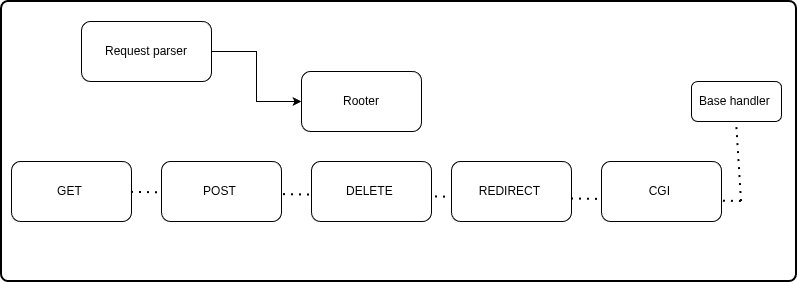

The diagram above was exported from draw.io. Its source (the exported page's mxGraphModel, read from the mxfile embedded in the PNG):
<mxGraphModel dx="975" dy="519" grid="1" gridSize="10" guides="1" tooltips="1" connect="1" arrows="1" fold="1" page="1" pageScale="1" pageWidth="850" pageHeight="1100" math="0" shadow="0">
  <root>
    <mxCell id="0" />
    <mxCell id="1" parent="0" />
    <mxCell id="Ky219eZBTy9qHT2M7OFN-22" parent="1" style="rounded=1;whiteSpace=wrap;html=1;absoluteArcSize=1;arcSize=14;strokeWidth=2;" value="" vertex="1">
      <mxGeometry height="280" width="795" x="50" y="140" as="geometry" />
    </mxCell>
    <mxCell id="Ky219eZBTy9qHT2M7OFN-32" parent="1" style="rounded=1;whiteSpace=wrap;html=1;" value="Rooter" vertex="1">
      <mxGeometry height="60" width="120" x="350" y="210" as="geometry" />
    </mxCell>
    <mxCell id="Ky219eZBTy9qHT2M7OFN-43" edge="1" parent="1" source="Ky219eZBTy9qHT2M7OFN-39" style="edgeStyle=orthogonalEdgeStyle;rounded=0;orthogonalLoop=1;jettySize=auto;html=1;exitX=1;exitY=0.5;exitDx=0;exitDy=0;" target="Ky219eZBTy9qHT2M7OFN-32">
      <mxGeometry relative="1" as="geometry" />
    </mxCell>
    <mxCell id="Ky219eZBTy9qHT2M7OFN-39" parent="1" style="rounded=1;whiteSpace=wrap;html=1;" value="Request parser" vertex="1">
      <mxGeometry height="60" width="130" x="130" y="160" as="geometry" />
    </mxCell>
    <mxCell id="Ky219eZBTy9qHT2M7OFN-45" parent="1" style="rounded=1;whiteSpace=wrap;html=1;" value="Base handler&amp;nbsp;" vertex="1">
      <mxGeometry height="40" width="90" x="740" y="220" as="geometry" />
    </mxCell>
    <mxCell id="Ky219eZBTy9qHT2M7OFN-48" edge="1" parent="1" source="Ky219eZBTy9qHT2M7OFN-33" style="endArrow=none;dashed=1;html=1;dashPattern=1 3;strokeWidth=2;rounded=0;" value="">
      <mxGeometry height="50" relative="1" width="50" as="geometry">
        <mxPoint x="500" y="410" as="sourcePoint" />
        <mxPoint x="790" y="340" as="targetPoint" />
      </mxGeometry>
    </mxCell>
    <mxCell id="Ky219eZBTy9qHT2M7OFN-33" parent="1" style="rounded=1;whiteSpace=wrap;html=1;" value="GET&amp;nbsp;" vertex="1">
      <mxGeometry height="60" width="120" x="60" y="300" as="geometry" />
    </mxCell>
    <mxCell id="Ky219eZBTy9qHT2M7OFN-38" parent="1" style="rounded=1;whiteSpace=wrap;html=1;" value="CGI&amp;nbsp;" vertex="1">
      <mxGeometry height="60" width="120" x="650" y="300" as="geometry" />
    </mxCell>
    <mxCell id="Ky219eZBTy9qHT2M7OFN-34" parent="1" style="rounded=1;whiteSpace=wrap;html=1;" value="POST&amp;nbsp;" vertex="1">
      <mxGeometry height="60" width="120" x="210" y="300" as="geometry" />
    </mxCell>
    <mxCell id="Ky219eZBTy9qHT2M7OFN-35" parent="1" style="rounded=1;whiteSpace=wrap;html=1;" value="DELETE&amp;nbsp;" vertex="1">
      <mxGeometry height="60" width="120" x="360" y="300" as="geometry" />
    </mxCell>
    <mxCell id="Ky219eZBTy9qHT2M7OFN-37" parent="1" style="rounded=1;whiteSpace=wrap;html=1;" value="REDIRECT&amp;nbsp;" vertex="1">
      <mxGeometry height="60" width="120" x="500" y="300" as="geometry" />
    </mxCell>
    <mxCell id="Ky219eZBTy9qHT2M7OFN-51" edge="1" parent="1" style="endArrow=none;dashed=1;html=1;dashPattern=1 3;strokeWidth=2;rounded=0;entryX=0.5;entryY=1;entryDx=0;entryDy=0;" target="Ky219eZBTy9qHT2M7OFN-45" value="">
      <mxGeometry height="50" relative="1" width="50" as="geometry">
        <mxPoint x="790" y="340" as="sourcePoint" />
        <mxPoint x="810" y="220" as="targetPoint" />
      </mxGeometry>
    </mxCell>
  </root>
</mxGraphModel>